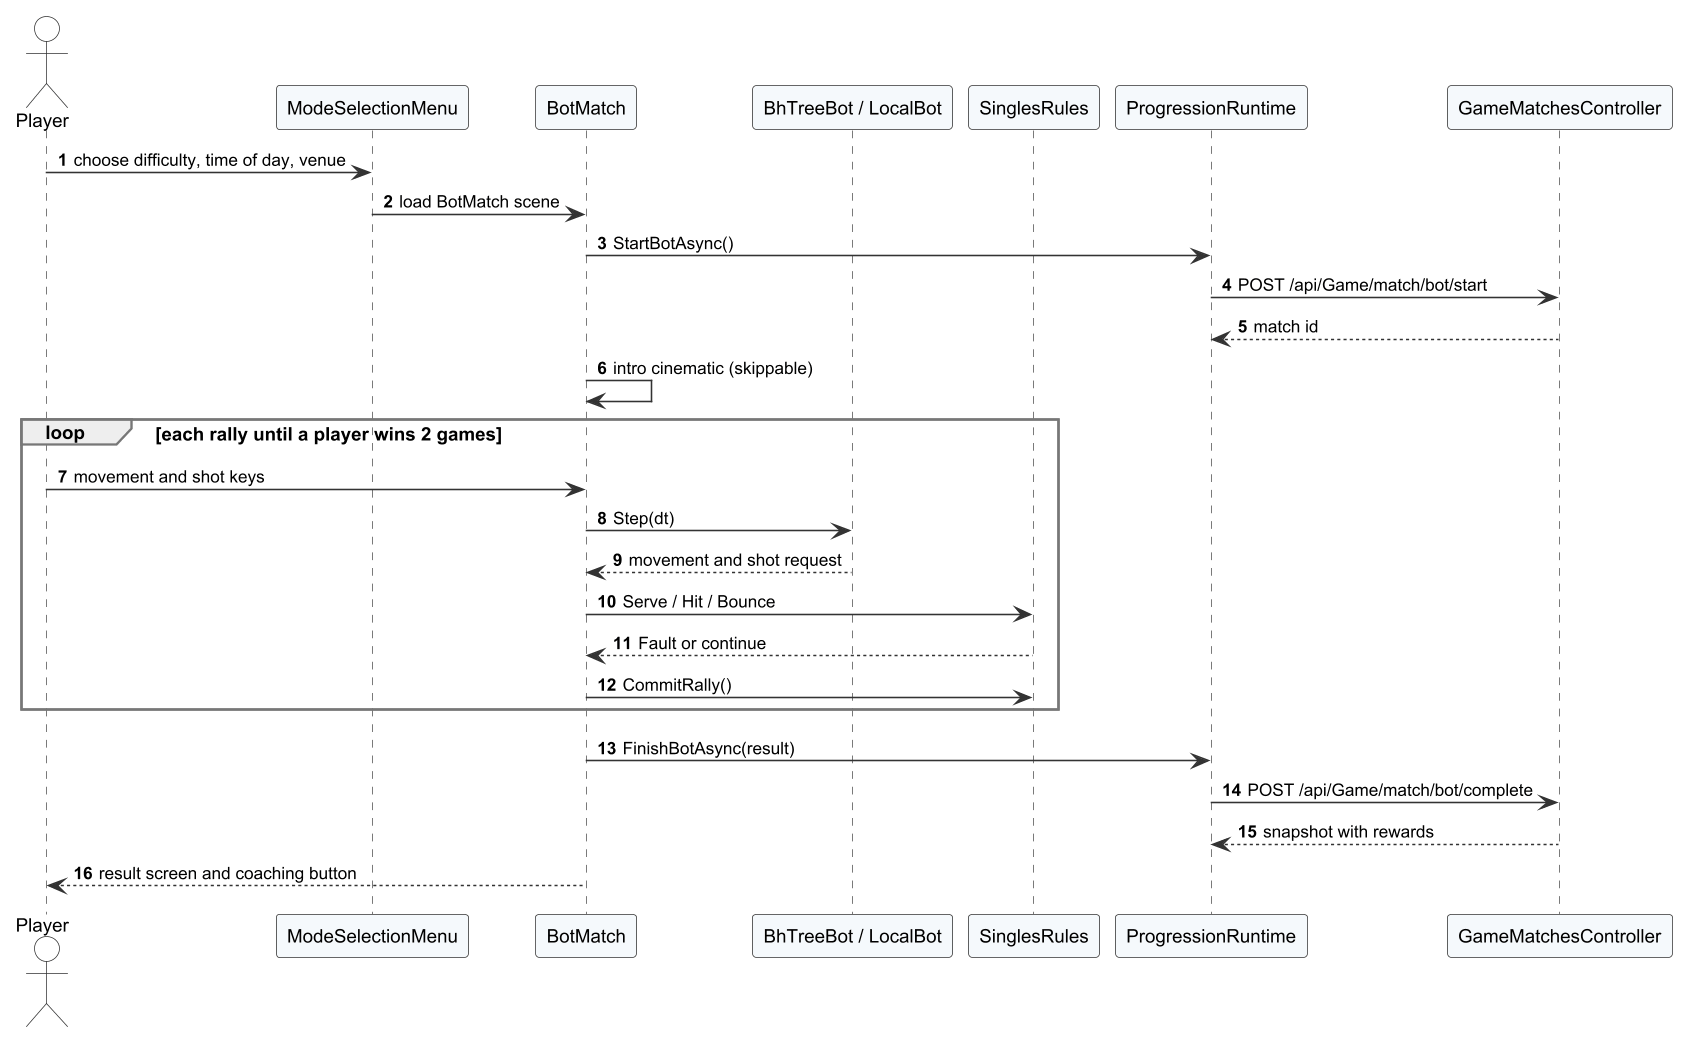

The diagram above was rendered by PlantUML. Its source (embedded in the PNG):
@startuml r4_seq_bot_match
!include _style.iuml
autonumber
skinparam responseMessageBelowArrow true

actor Player
participant "ModeSelectionMenu" as MS
participant "BotMatch" as BM
participant "BhTreeBot / LocalBot" as Bot
participant "SinglesRules" as R
participant "ProgressionRuntime" as PR
participant "GameMatchesController" as C
Player -> MS : choose difficulty, time of day, venue
MS -> BM : load BotMatch scene
BM -> PR : StartBotAsync()
PR -> C : POST /api/Game/match/bot/start
C --> PR : match id
BM -> BM : intro cinematic (skippable)
loop each rally until a player wins 2 games
  Player -> BM : movement and shot keys
  BM -> Bot : Step(dt)
  Bot --> BM : movement and shot request
  BM -> R : Serve / Hit / Bounce
  R --> BM : Fault or continue
  BM -> R : CommitRally()
end
BM -> PR : FinishBotAsync(result)
PR -> C : POST /api/Game/match/bot/complete
C --> PR : snapshot with rewards
BM --> Player : result screen and coaching button
@enduml